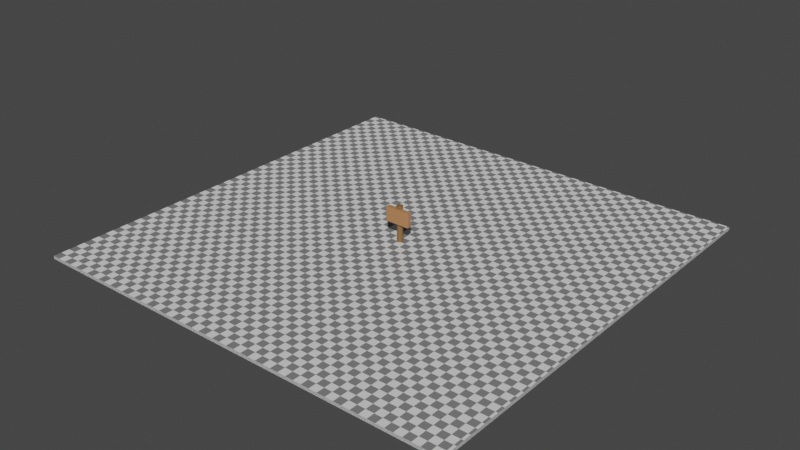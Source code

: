 # Source: letrero_bienvenido.blend  (saved by Blender 3.2.14; exported with 4.5.12 LTS)
import bpy
from mathutils import Matrix  # noqa: F401  (used for matrix-valued properties, if any)

bpy.ops.wm.read_factory_settings(use_empty=True)
scene = bpy.context.scene
scene.name = 'Scene'

# ---- collections
col_letrero = bpy.data.collections.new('Letrero'); scene.collection.children.link(col_letrero)
col_cutters = bpy.data.collections.new('Cutters'); scene.collection.children.link(col_cutters)
col_cutters.hide_render = True

# ---- materials (node trees are filled in below, after node groups)
mat_material = bpy.data.materials.new('Material')
mat_material_002 = bpy.data.materials.new('Material.002')
mat_material_003 = bpy.data.materials.new('Material.003')

# ---- node groups
ng_auto_smooth = bpy.data.node_groups.new('Auto Smooth', 'GeometryNodeTree')
_s = ng_auto_smooth.interface.new_socket(name='Geometry', in_out='OUTPUT', socket_type='NodeSocketGeometry')
_s = ng_auto_smooth.interface.new_socket(name='Geometry', in_out='INPUT', socket_type='NodeSocketGeometry')
_s = ng_auto_smooth.interface.new_socket(name='Angle', in_out='INPUT', socket_type='NodeSocketFloat')
_s.subtype = 'ANGLE'
_s.min_value = 0.0
_s.max_value = 3.142
ng_auto_smooth.is_modifier = True
_N = ng_auto_smooth.nodes; _L = ng_auto_smooth.links
n0 = _N.new('NodeGroupOutput'); n0.name = 'Group Output'; n0.location = (480, -100)
n1 = _N.new('NodeGroupInput'); n1.name = 'Group Input'; n1.location = (-420, -300)
n2 = _N.new('NodeGroupInput'); n2.name = 'Group Input.001'; n2.location = (-60, -100)
n3 = _N.new('GeometryNodeSetShadeSmooth'); n3.name = 'Set Shade Smooth'; n3.location = (120, -100)
n3.domain = 'EDGE'
n4 = _N.new('GeometryNodeSetShadeSmooth'); n4.name = 'Set Shade Smooth.001'; n4.location = (300, -100)
n5 = _N.new('GeometryNodeInputMeshEdgeAngle'); n5.name = 'Edge Angle'; n5.location = (-420, -220)
n6 = _N.new('GeometryNodeInputEdgeSmooth'); n6.name = 'Is Edge Smooth'; n6.location = (-60, -160)
n7 = _N.new('GeometryNodeInputShadeSmooth'); n7.name = 'Is Face Smooth'; n7.location = (-240, -340)
n8 = _N.new('FunctionNodeBooleanMath'); n8.name = 'Boolean Math'; n8.location = (-60, -220)
n9 = _N.new('FunctionNodeCompare'); n9.name = 'Compare'; n9.location = (-240, -180)
n9.operation = 'LESS_EQUAL'
_L.new(n5.outputs[0], n9.inputs[0])
_L.new(n4.outputs[0], n0.inputs[0])
_L.new(n1.outputs[1], n9.inputs[1])
_L.new(n9.outputs[0], n8.inputs[0])
_L.new(n7.outputs[0], n8.inputs[1])
_L.new(n2.outputs[0], n3.inputs[0])
_L.new(n6.outputs[0], n3.inputs[1])
_L.new(n3.outputs[0], n4.inputs[0])
_L.new(n8.outputs[0], n3.inputs[2])
n0.is_active_output = True

# ---- material node trees
mat_material.use_nodes = True; mat_material.node_tree.nodes.clear()
_N = mat_material.node_tree.nodes; _L = mat_material.node_tree.links
n0 = _N.new('ShaderNodeBsdfPrincipled'); n0.name = 'Principled BSDF'; n0.location = (10, 300)
n0.distribution = 'GGX'
n0.subsurface_method = 'RANDOM_WALK_SKIN'
n0.inputs[0].default_value = (0.2423, 0.1177, 0.03823, 1.0)
n0.inputs[3].default_value = 1.45
n0.inputs[27].default_value = (0.0, 0.0, 0.0, 1.0)
n0.inputs[28].default_value = 1.0
n1 = _N.new('ShaderNodeOutputMaterial'); n1.name = 'Material Output'; n1.location = (300, 300)
_L.new(n0.outputs[0], n1.inputs[0])
n1.is_active_output = True
mat_material_002.use_nodes = True; mat_material_002.node_tree.nodes.clear()
_N = mat_material_002.node_tree.nodes; _L = mat_material_002.node_tree.links
n0 = _N.new('ShaderNodeBsdfPrincipled'); n0.name = 'Principled BSDF'; n0.location = (10, 300)
n0.distribution = 'GGX'
n0.subsurface_method = 'RANDOM_WALK_SKIN'
n0.inputs[0].default_value = (0.472, 0.2058, 0.0839, 1.0)
n0.inputs[3].default_value = 1.45
n0.inputs[27].default_value = (0.0, 0.0, 0.0, 1.0)
n0.inputs[28].default_value = 1.0
n1 = _N.new('ShaderNodeOutputMaterial'); n1.name = 'Material Output'; n1.location = (300, 300)
_L.new(n0.outputs[0], n1.inputs[0])
n1.is_active_output = True
mat_material_003.use_nodes = True; mat_material_003.node_tree.nodes.clear()
_N = mat_material_003.node_tree.nodes; _L = mat_material_003.node_tree.links
n0 = _N.new('ShaderNodeBsdfPrincipled'); n0.name = 'Principled BSDF'; n0.location = (10, 300)
n0.distribution = 'GGX'
n0.subsurface_method = 'RANDOM_WALK_SKIN'
n0.inputs[3].default_value = 1.45
n0.inputs[27].default_value = (0.0, 0.0, 0.0, 1.0)
n0.inputs[28].default_value = 1.0
n1 = _N.new('ShaderNodeOutputMaterial'); n1.name = 'Material Output'; n1.location = (300, 300)
n2 = _N.new('ShaderNodeTexChecker'); n2.name = 'Checker Texture'; n2.location = (-180, 275)
n2.inputs[3].default_value = 54.3
_L.new(n0.outputs[0], n1.inputs[0])
_L.new(n2.outputs[0], n0.inputs[0])
n1.is_active_output = True

# ---- world
world_world = bpy.data.worlds.new('World'); scene.world = world_world
world_world.use_nodes = True; world_world.node_tree.nodes.clear()
_N = world_world.node_tree.nodes; _L = world_world.node_tree.links
n0 = _N.new('ShaderNodeOutputWorld'); n0.name = 'World Output'; n0.location = (300, 300)
n1 = _N.new('ShaderNodeBackground'); n1.name = 'Background'; n1.location = (10, 300)
n1.inputs[0].default_value = (0.05088, 0.05088, 0.05088, 1.0)
_L.new(n1.outputs[0], n0.inputs[0])
n0.is_active_output = True
world_world.color = (0.05088, 0.05088, 0.05088)
world_world.use_sun_shadow = False
world_world.sun_shadow_jitter_overblur = 0.0

# ---- meshes
me_cylinder = bpy.data.meshes.new('Cylinder')
me_cylinder.from_pydata([(-1.69e-08, 1.361, -6.456), (-1.873e-08, 1.151, 6.456), (0.3523, 1.315, -6.456), (0.2979, 1.112, 6.456), (0.6806, 1.179, -6.456), (0.5756, 0.9969, 6.456), (0.9625, 0.9625, -6.456), (0.814, 0.814, 6.456), (1.179, 0.6806, -6.456), (0.9969, 0.5756, 6.456), (1.315, 0.3523, -6.456), (1.112, 0.2979, 6.456), (1.361, -3.922e-08, -6.456), (1.151, -3.264e-08, 6.456), (1.315, -0.3523, -6.456), (1.112, -0.2979, 6.456), (1.179, -0.6806, -6.456), (0.9969, -0.5756, 6.456), (0.9625, -0.9625, -6.456), (0.814, -0.814, 6.456), (0.6806, -1.179, -6.456), (0.5756, -0.9969, 6.456), (0.3523, -1.315, -6.456), (0.2979, -1.112, 6.456), (-1.359e-07, -1.361, -6.456), (-1.194e-07, -1.151, 6.456), (-0.3523, -1.315, -6.456), (-0.2979, -1.112, 6.456), (-0.6806, -1.179, -6.456), (-0.5756, -0.9969, 6.456), (-0.9625, -0.9625, -6.456), (-0.814, -0.814, 6.456), (-1.179, -0.6806, -6.456), (-0.9969, -0.5756, 6.456), (-1.315, -0.3523, -6.456), (-1.112, -0.2979, 6.456), (-1.361, 3.652e-08, -6.456), (-1.151, 3.14e-08, 6.456), (-1.315, 0.3523, -6.456), (-1.112, 0.2979, 6.456), (-1.179, 0.6806, -6.456), (-0.9969, 0.5756, 6.456), (-0.9625, 0.9625, -6.456), (-0.814, 0.814, 6.456), (-0.6806, 1.179, -6.456), (-0.5756, 0.9969, 6.456), (-0.3523, 1.315, -6.456), (-0.2979, 1.112, 6.456), (0.3523, 1.315, 10.24), (-3.604e-07, 1.361, 10.24), (0.6806, 1.179, 10.24), (0.9625, 0.9625, 10.24), (1.179, 0.6806, 10.24), (1.315, 0.3523, 10.24), (1.361, -3.922e-08, 10.24), (1.315, -0.3523, 10.24), (1.179, -0.6806, 10.24), (0.9625, -0.9625, 10.24), (0.6806, -1.179, 10.24), (0.3523, -1.315, 10.24), (-4.794e-07, -1.361, 10.24), (-0.3523, -1.315, 10.24), (-0.6806, -1.179, 10.24), (-0.9625, -0.9625, 10.24), (-1.179, -0.6806, 10.24), (-1.315, -0.3523, 10.24), (-1.361, 3.652e-08, 10.24), (-1.315, 0.3523, 10.24), (-1.179, 0.6806, 10.24), (-0.9625, 0.9625, 10.24), (-0.6806, 1.179, 10.24), (-0.3523, 1.315, 10.24)], [], [(0, 1, 3, 2), (2, 3, 5, 4), (4, 5, 7, 6), (6, 7, 9, 8), (8, 9, 11, 10), (10, 11, 13, 12), (12, 13, 15, 14), (14, 15, 17, 16), (16, 17, 19, 18), (18, 19, 21, 20), (20, 21, 23, 22), (22, 23, 25, 24), (24, 25, 27, 26), (26, 27, 29, 28), (28, 29, 31, 30), (30, 31, 33, 32), (32, 33, 35, 34), (34, 35, 37, 36), (36, 37, 39, 38), (38, 39, 41, 40), (40, 41, 43, 42), (42, 43, 45, 44), (35, 33, 64, 65), (44, 45, 47, 46), (46, 47, 1, 0), (0, 2, 4, 6, 8, 10, 12, 14, 16, 18, 20, 22, 24, 26, 28, 30, 32, 34, 36, 38, 40, 42, 44, 46), (48, 49, 71, 70, 69, 68, 67, 66, 65, 64, 63, 62, 61, 60, 59, 58, 57, 56, 55, 54, 53, 52, 51, 50), (45, 43, 69, 70), (11, 9, 52, 53), (21, 19, 57, 58), (31, 29, 62, 63), (41, 39, 67, 68), (7, 5, 50, 51), (17, 15, 55, 56), (3, 1, 49, 48), (27, 25, 60, 61), (37, 35, 65, 66), (47, 45, 70, 71), (13, 11, 53, 54), (23, 21, 58, 59), (33, 31, 63, 64), (43, 41, 68, 69), (9, 7, 51, 52), (19, 17, 56, 57), (29, 27, 61, 62), (39, 37, 66, 67), (1, 47, 71, 49), (5, 3, 48, 50), (15, 13, 54, 55), (25, 23, 59, 60)])
me_cylinder.polygons.foreach_set('use_smooth', [True] * 50)
_uv = me_cylinder.uv_layers.new(name='UVMap')
_uv.uv.foreach_set('vector', [1.0, 0.5, 1.0, 1.0, 0.9583, 1.0, 0.9583, 0.5, 0.9583, 0.5, 0.9583, 1.0, 0.9167, 1.0, 0.9167, 0.5, 0.9167, 0.5, 0.9167, 1.0, 0.875, 1.0, 0.875, 0.5, 0.875, 0.5, 0.875, 1.0, 0.8333, 1.0, 0.8333, 0.5, 0.8333, 0.5, 0.8333, 1.0, 0.7917, 1.0, 0.7917, 0.5, 0.7917, 0.5, 0.7917, 1.0, 0.75, 1.0, 0.75, 0.5, 0.75, 0.5, 0.75, 1.0, 0.7083, 1.0, 0.7083, 0.5, 0.7083, 0.5, 0.7083, 1.0, 0.6667, 1.0, 0.6667, 0.5, 0.6667, 0.5, 0.6667, 1.0, 0.625, 1.0, 0.625, 0.5, 0.625, 0.5, 0.625, 1.0, 0.5833, 1.0, 0.5833, 0.5, 0.5833, 0.5, 0.5833, 1.0, 0.5417, 1.0, 0.5417, 0.5, 0.5417, 0.5, 0.5417, 1.0, 0.5, 1.0, 0.5, 0.5, 0.5, 0.5, 0.5, 1.0, 0.4583, 1.0, 0.4583, 0.5, 0.4583, 0.5, 0.4583, 1.0, 0.4167, 1.0, 0.4167, 0.5, 0.4167, 0.5, 0.4167, 1.0, 0.375, 1.0, 0.375, 0.5, 0.375, 0.5, 0.375, 1.0, 0.3333, 1.0, 0.3333, 0.5, 0.3333, 0.5, 0.3333, 1.0, 0.2917, 1.0, 0.2917, 0.5, 0.2917, 0.5, 0.2917, 1.0, 0.25, 1.0, 0.25, 0.5, 0.25, 0.5, 0.25, 1.0, 0.2083, 1.0, 0.2083, 0.5, 0.2083, 0.5, 0.2083, 1.0, 0.1667, 1.0, 0.1667, 0.5, 0.1667, 0.5, 0.1667, 1.0, 0.125, 1.0, 0.125, 0.5, 0.125, 0.5, 0.125, 1.0, 0.08333, 1.0, 0.08333, 0.5, 0.2917, 1.0, 0.3333, 1.0, 0.3333, 1.0, 0.2917, 1.0, 0.08333, 0.5, 0.08333, 1.0, 0.04167, 1.0, 0.04167, 0.5, 0.04167, 0.5, 0.04167, 1.0, -1.863e-07, 1.0, -1.863e-07, 0.5, 0.75, 0.49, 0.8121, 0.4818, 0.87, 0.4578, 0.9197, 0.4197, 0.9578, 0.37, 0.9818, 0.3121, 0.99, 0.25, 0.9818, 0.1879, 0.9578, 0.13, 0.9197, 0.08029, 0.87, 0.04215, 0.8121, 0.01818, 0.75, 0.01, 0.6879, 0.01818, 0.63, 0.04215, 0.5803, 0.08029, 0.5422, 0.13, 0.5182, 0.1879, 0.51, 0.25, 0.5182, 0.3121, 0.5422, 0.37, 0.5803, 0.4197, 0.63, 0.4578, 0.6879, 0.4818, 0.3121, 0.4818, 0.25, 0.49, 0.1879, 0.4818, 0.13, 0.4578, 0.08029, 0.4197, 0.04215, 0.37, 0.01818, 0.3121, 0.01, 0.25, 0.01818, 0.1879, 0.04215, 0.13, 0.08029, 0.08029, 0.13, 0.04215, 0.1879, 0.01818, 0.25, 0.01, 0.3121, 0.01818, 0.37, 0.04215, 0.4197, 0.08029, 0.4578, 0.13, 0.4818, 0.1879, 0.49, 0.25, 0.4818, 0.3121, 0.4578, 0.37, 0.4197, 0.4197, 0.37, 0.4578, 0.08333, 1.0, 0.125, 1.0, 0.125, 1.0, 0.08333, 1.0, 0.7917, 1.0, 0.8333, 1.0, 0.8333, 1.0, 0.7917, 1.0, 0.5833, 1.0, 0.625, 1.0, 0.625, 1.0, 0.5833, 1.0, 0.375, 1.0, 0.4167, 1.0, 0.4167, 1.0, 0.375, 1.0, 0.1667, 1.0, 0.2083, 1.0, 0.2083, 1.0, 0.1667, 1.0, 0.875, 1.0, 0.9167, 1.0, 0.9167, 1.0, 0.875, 1.0, 0.6667, 1.0, 0.7083, 1.0, 0.7083, 1.0, 0.6667, 1.0, 0.9583, 1.0, 1.0, 1.0, 1.0, 1.0, 0.9583, 1.0, 0.4583, 1.0, 0.5, 1.0, 0.5, 1.0, 0.4583, 1.0, 0.25, 1.0, 0.2917, 1.0, 0.2917, 1.0, 0.25, 1.0, 0.04167, 1.0, 0.08333, 1.0, 0.08333, 1.0, 0.04167, 1.0, 0.75, 1.0, 0.7917, 1.0, 0.7917, 1.0, 0.75, 1.0, 0.5417, 1.0, 0.5833, 1.0, 0.5833, 1.0, 0.5417, 1.0, 0.3333, 1.0, 0.375, 1.0, 0.375, 1.0, 0.3333, 1.0, 0.125, 1.0, 0.1667, 1.0, 0.1667, 1.0, 0.125, 1.0, 0.8333, 1.0, 0.875, 1.0, 0.875, 1.0, 0.8333, 1.0, 0.625, 1.0, 0.6667, 1.0, 0.6667, 1.0, 0.625, 1.0, 0.4167, 1.0, 0.4583, 1.0, 0.4583, 1.0, 0.4167, 1.0, 0.2083, 1.0, 0.25, 1.0, 0.25, 1.0, 0.2083, 1.0, -1.863e-07, 1.0, 0.04167, 1.0, 0.04167, 1.0, -1.863e-07, 1.0, 0.9167, 1.0, 0.9583, 1.0, 0.9583, 1.0, 0.9167, 1.0, 0.7083, 1.0, 0.75, 1.0, 0.75, 1.0, 0.7083, 1.0, 0.5, 1.0, 0.5417, 1.0, 0.5417, 1.0, 0.5, 1.0])
me_cylinder.materials.append(mat_material)
me_cylinder.use_remesh_fix_poles = True
me_cylinder.use_remesh_preserve_attributes = False
me_cylinder.update()
me_cube = bpy.data.meshes.new('Cube')
me_cube.from_pydata([(-5.778, -1.018, -3.338), (-5.778, -1.018, 3.338), (-5.778, 1.018, -3.338), (-5.778, 1.018, 3.338), (5.778, -1.018, -3.338), (5.778, -1.018, 3.338), (5.778, 1.018, -3.338), (5.778, 1.018, 3.338)], [], [(0, 1, 3, 2), (2, 3, 7, 6), (6, 7, 5, 4), (4, 5, 1, 0), (2, 6, 4, 0), (7, 3, 1, 5)])
me_cube.polygons.foreach_set('use_smooth', [True] * 6)
_uv = me_cube.uv_layers.new(name='UVMap')
_uv.uv.foreach_set('vector', [0.375, 0.0, 0.625, 0.0, 0.625, 0.25, 0.375, 0.25, 0.375, 0.25, 0.625, 0.25, 0.625, 0.5, 0.375, 0.5, 0.375, 0.5, 0.625, 0.5, 0.625, 0.75, 0.375, 0.75, 0.375, 0.75, 0.625, 0.75, 0.625, 1.0, 0.375, 1.0, 0.125, 0.5, 0.375, 0.5, 0.375, 0.75, 0.125, 0.75, 0.625, 0.5, 0.875, 0.5, 0.875, 0.75, 0.625, 0.75])
me_cube.materials.append(mat_material_002)
me_cube.use_remesh_fix_poles = True
me_cube.use_remesh_preserve_attributes = False
me_cube.update()
me_plane = bpy.data.meshes.new('Plane')
me_plane.from_pydata([(-100.7, -100.7, 0.0), (100.7, -100.7, 0.0), (-100.7, 100.7, 0.0), (100.7, 100.7, 0.0), (-100.7, 100.7, -1.482), (-100.7, -100.7, -1.482), (100.7, -100.7, -1.482), (100.7, 100.7, -1.482)], [], [(0, 2, 3, 1), (5, 6, 7, 4), (1, 3, 7, 6), (2, 0, 5, 4), (3, 2, 4, 7), (0, 1, 6, 5)])
_uv = me_plane.uv_layers.new(name='UVMap')
_uv.uv.foreach_set('vector', [0.0, 0.0, 0.0, 1.0, 1.0, 1.0, 1.0, 0.0, 0.0, 0.0, 1.0, 0.0, 1.0, 1.0, 0.0, 1.0, 1.0, 0.0, 1.0, 1.0, 1.0, 1.0, 1.0, 0.0, 0.0, 1.0, 0.0, 0.0, 0.0, 0.0, 0.0, 1.0, 1.0, 1.0, 0.0, 1.0, 0.0, 1.0, 1.0, 1.0, 0.0, 0.0, 1.0, 0.0, 1.0, 0.0, 0.0, 0.0])
me_plane.materials.append(mat_material_003)
me_plane.use_remesh_fix_poles = True
me_plane.use_remesh_preserve_attributes = False
me_plane.update()

# ---- objects
ob_cylinder = bpy.data.objects.new('Cylinder', me_cylinder)
ob_cube = bpy.data.objects.new('Cube', me_cube)
ob_plane = bpy.data.objects.new('Plane', me_plane)

# ---- transforms, parenting, visibility, modifiers, constraints
ob_cylinder.location = (1.242e-08, -1.49e-08, 6.456)
ob_cylinder.show_all_edges = True
_m = ob_cylinder.modifiers.new('Bevel', 'BEVEL')
_m.width = 0.145
_m.width_pct = 0.145
_m.segments = 3
_m.use_clamp_overlap = False
_m.profile = 0.7
_m.miter_outer = 'MITER_ARC'
_m = ob_cylinder.modifiers.new('Auto Smooth', 'NODES')
_m.node_group = ng_auto_smooth
_gi = [s.identifier for s in ng_auto_smooth.interface.items_tree if s.item_type == 'SOCKET' and s.in_out == 'INPUT']
_m[_gi[1]] = 1.047  # Angle
ob_cube.location = (0.0, -1.045, 12.0)
ob_cube.show_all_edges = True
_m = ob_cube.modifiers.new('Bevel', 'BEVEL')
_m.width = 0.109
_m.width_pct = 0.109
_m.segments = 3
_m.use_clamp_overlap = False
_m.profile = 0.7
_m.miter_outer = 'MITER_ARC'
_m = ob_cube.modifiers.new('Auto Smooth', 'NODES')
_m.node_group = ng_auto_smooth
_gi = [s.identifier for s in ng_auto_smooth.interface.items_tree if s.item_type == 'SOCKET' and s.in_out == 'INPUT']
_m[_gi[1]] = 1.047  # Angle
ob_plane.location = (0.0, 0.0, 0.0)

# ---- collection membership
col_letrero.objects.link(ob_cylinder)
col_letrero.objects.link(ob_cube)
col_letrero.objects.link(ob_plane)

# ---- scene / render settings (as saved in the file)
scene.frame_start = 1; scene.frame_end = 250; scene.frame_set(0)
scene.render.engine = 'CYCLES'
scene.render.image_settings.file_format = 'TIFF'
scene.render.image_settings.color_depth = '16'
scene.render.resolution_x = 2560
scene.render.resolution_y = 1440
scene.cycles.use_denoising = False
scene.cycles.sampling_pattern = 'TABULATED_SOBOL'
scene.cycles.use_light_tree = False
scene.cycles.transmission_bounces = 4
scene.cycles.tile_size = 1024
scene.view_settings.view_transform = 'Filmic'
bpy.context.view_layer.update()

# ---- added for rendering (the .blend has no active camera and no usable light): camera, sun
cam_auto = bpy.data.cameras.new('AutoCamera')
cam_auto.lens = 50.0
cam_auto.sensor_width = 36.0
cam_auto.clip_end = 4633.68
ob_auto_camera = bpy.data.objects.new('AutoCamera', cam_auto)
scene.collection.objects.link(ob_auto_camera)
ob_auto_camera.location = (264.028, -316.834, 218.828)
ob_auto_camera.rotation_euler = (1.09748, -7.21219e-08, 0.694738)
scene.camera = ob_auto_camera
light_auto_sun = bpy.data.lights.new('AutoSun', 'SUN')
light_auto_sun.energy = 3.0
light_auto_sun.angle = 0.0523599
ob_auto_sun = bpy.data.objects.new('AutoSun', light_auto_sun)
scene.collection.objects.link(ob_auto_sun)
ob_auto_sun.rotation_euler = (0.872665, 0.174533, 0.523599)
bpy.context.view_layer.update()
